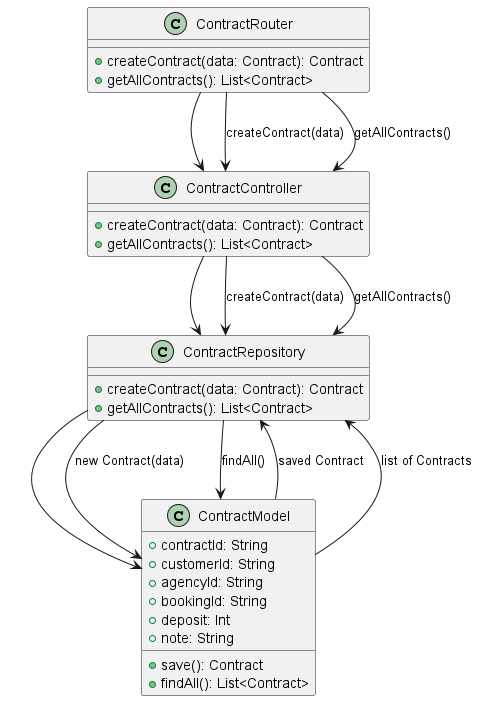

The diagram above was rendered by PlantUML. Its source (embedded in the PNG):
@startuml
class ContractRouter {
    +createContract(data: Contract): Contract
    +getAllContracts(): List<Contract>
}

class ContractController {
    +createContract(data: Contract): Contract
    +getAllContracts(): List<Contract>
}

class ContractRepository {
    +createContract(data: Contract): Contract
    +getAllContracts(): List<Contract>
}

class ContractModel {
    +contractId: String
    +customerId: String
    +agencyId: String
    +bookingId: String
    +deposit: Int
    +note: String
    +save(): Contract
    +findAll(): List<Contract>
}

ContractRouter --> ContractController
ContractController --> ContractRepository
ContractRepository --> ContractModel

ContractRouter --> ContractController : createContract(data)
ContractController --> ContractRepository : createContract(data)
ContractRepository --> ContractModel : new Contract(data)
ContractModel --> ContractRepository : saved Contract

ContractRouter --> ContractController : getAllContracts()
ContractController --> ContractRepository : getAllContracts()
ContractRepository --> ContractModel : findAll()
ContractModel --> ContractRepository : list of Contracts
@enduml